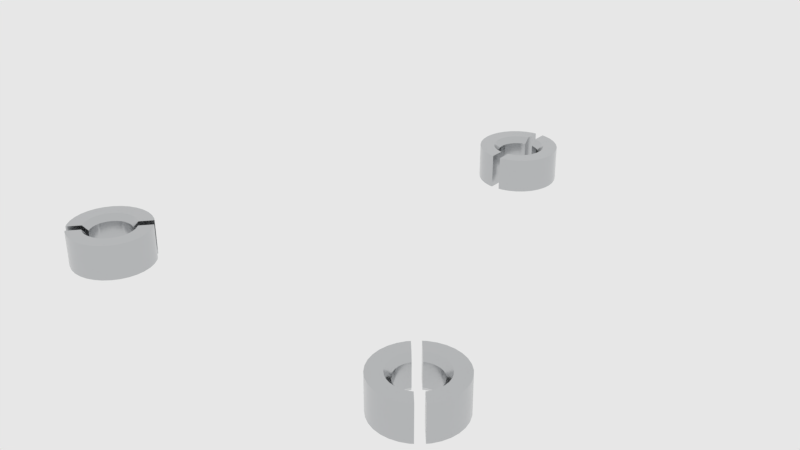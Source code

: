 # Source: mx_iv-circleHole_3_.blend  (saved by Blender 2.83.18; exported with 4.5.12 LTS)
import bpy
from mathutils import Matrix  # noqa: F401  (used for matrix-valued properties, if any)

bpy.ops.wm.read_factory_settings(use_empty=True)
scene = bpy.context.scene
scene.name = 'main'

# ---- collections
col_collection_1 = bpy.data.collections.new('Collection 1'); scene.collection.children.link(col_collection_1)

# ---- materials (node trees are filled in below, after node groups)
mat_sy_cutter = bpy.data.materials.new('sy_cutter')
mat_sy_chrome_matte = bpy.data.materials.new('sy_chrome_matte')

# ---- node groups
ng_sy_metal = bpy.data.node_groups.new('sy_metal', 'ShaderNodeTree')
_s = ng_sy_metal.interface.new_socket(name='Color', in_out='OUTPUT', socket_type='NodeSocketColor')
_s.default_value = (0.2987, 0.2987, 0.2987, 1.0)
_s = ng_sy_metal.interface.new_socket(name='Normal', in_out='OUTPUT', socket_type='NodeSocketVector')
_s.min_value = 0.0
_s.max_value = 0.0
_s = ng_sy_metal.interface.new_socket(name='Value', in_out='OUTPUT', socket_type='NodeSocketFloat')
_s.min_value = 0.0
_s.max_value = 0.0
_s = ng_sy_metal.interface.new_socket(name='Color', in_out='INPUT', socket_type='NodeSocketColor')
_s.default_value = (0.2987, 0.2987, 0.2987, 1.0)
_s = ng_sy_metal.interface.new_socket(name='Roughness', in_out='INPUT', socket_type='NodeSocketFloat')
_s.default_value = 1.0
_s.min_value = 0.0
_s.max_value = 2.0
_s = ng_sy_metal.interface.new_socket(name='Bump', in_out='INPUT', socket_type='NodeSocketFloat')
_s.default_value = 1.0
_s.min_value = 0.0
_s.max_value = 2.0
_s = ng_sy_metal.interface.new_socket(name='Scale', in_out='INPUT', socket_type='NodeSocketFloat')
_s.default_value = 1.0
_s.min_value = 0.0
_s.max_value = 2.0
_s = ng_sy_metal.interface.new_socket(name='Normal', in_out='INPUT', socket_type='NodeSocketVector')
_s.min_value = 0.0
_s.max_value = -1.0
_s.hide_value = True
_N = ng_sy_metal.nodes; _L = ng_sy_metal.links
n0 = _N.new('ShaderNodeTexCoord'); n0.name = 'Texture Coordinate.001'; n0.location = (-689, -224)
n1 = _N.new('ShaderNodeMapping'); n1.name = 'Mapping.001'; n1.location = (-479, -207)
n1.width = 240
n1.vector_type = 'TEXTURE'
n1.inputs[2].default_value = (0.7679, 0.576, 0.384)
n2 = _N.new('ShaderNodeTexNoise'); n2.name = 'Musgrave Texture'; n2.location = (-175, -206)
n2.width = 150
n2.normalize = False
n2.inputs[2].default_value = 400.0
n2.inputs[3].default_value = 0.0
n2.inputs[4].default_value = 0.25
n3 = _N.new('ShaderNodeValToRGB'); n3.name = 'ColorRamp'; n3.location = (45, -254)
while len(n3.color_ramp.elements) > 1: n3.color_ramp.elements.remove(n3.color_ramp.elements[-1])
n3.color_ramp.elements[0].position = 0.0; n3.color_ramp.elements[0].color = (0.508, 0.508, 0.508, 1.0)
_e = n3.color_ramp.elements.new(1.0); _e.color = (1.0, 1.0, 1.0, 1.0)
n4 = _N.new('ShaderNodeMix'); n4.name = 'Mix'; n4.location = (351, -115)
n4.data_type = 'RGBA'
n4.blend_type = 'MULTIPLY'
n4.inputs[0].default_value = 0.4667
n5 = _N.new('NodeGroupOutput'); n5.name = 'Group Output'; n5.location = (889, 0)
n6 = _N.new('ShaderNodeRGB'); n6.name = 'RGB'; n6.location = (-683, 362)
n6.outputs[0].default_value = (0.2987, 0.2987, 0.2987, 1.0)
n7 = _N.new('ShaderNodeTexCoord'); n7.name = 'Texture Coordinate'; n7.location = (-689, 83)
n8 = _N.new('ShaderNodeMapping'); n8.name = 'Mapping'; n8.location = (-461, 179)
n8.width = 240
n8.vector_type = 'TEXTURE'
n8.inputs[2].default_value = (0.384, 0.576, 0.7679)
n9 = _N.new('ShaderNodeTexNoise'); n9.name = 'Noise Texture'; n9.location = (-184, 74)
n9.inputs[2].default_value = 150.0
n9.inputs[3].default_value = 5.0
n10 = _N.new('ShaderNodeValToRGB'); n10.name = 'ColorRamp.001'; n10.location = (46, 5)
while len(n10.color_ramp.elements) > 1: n10.color_ramp.elements.remove(n10.color_ramp.elements[-1])
n10.color_ramp.elements[0].position = 0.0; n10.color_ramp.elements[0].color = (0.0, 0.0, 0.0, 1.0)
_e = n10.color_ramp.elements.new(1.0); _e.color = (1.0, 1.0, 1.0, 1.0)
n11 = _N.new('ShaderNodeMath'); n11.name = 'Math'; n11.location = (571, -60)
n11.operation = 'MULTIPLY'
n11.inputs[2].default_value = 0.0
n12 = _N.new('ShaderNodeMath'); n12.name = 'Math.001'; n12.location = (382, -405)
n12.operation = 'DIVIDE'
n12.inputs[1].default_value = 10.0
n12.inputs[2].default_value = 0.0
n13 = _N.new('ShaderNodeBump'); n13.name = 'Bump'; n13.location = (689, -362)
n13.inputs[1].default_value = 0.05
n13.inputs[2].default_value = 1.0
n14 = _N.new('ShaderNodeValue'); n14.name = 'Value'; n14.location = (-1337, -282)
n14.outputs[0].default_value = 1.0
n15 = _N.new('NodeGroupInput'); n15.name = 'Group Input'; n15.location = (-1239, 5)
n16 = _N.new('ShaderNodeCombineXYZ'); n16.name = 'Combine XYZ'; n16.location = (-869, -178)
n17 = _N.new('ShaderNodeMath'); n17.name = 'Math.002'; n17.location = (-1066, -219)
n17.operation = 'MULTIPLY'
n17.inputs[1].default_value = 50.0
n17.inputs[2].default_value = 0.0
n18 = _N.new('ShaderNodeCombineXYZ'); n18.name = 'Combine XYZ.001'; n18.location = (-869, -371)
_L.new(n8.outputs[0], n9.inputs[0])
_L.new(n9.outputs[0], n10.inputs[0])
_L.new(n7.outputs[0], n8.inputs[0])
_L.new(n2.outputs[0], n3.inputs[0])
_L.new(n10.outputs[0], n4.inputs[6])
_L.new(n3.outputs[0], n4.inputs[7])
_L.new(n1.outputs[0], n2.inputs[0])
_L.new(n0.outputs[0], n1.inputs[0])
_L.new(n4.outputs[2], n13.inputs[3])
_L.new(n13.outputs[0], n5.inputs[1])
_L.new(n4.outputs[2], n11.inputs[0])
_L.new(n11.outputs[0], n5.inputs[2])
_L.new(n15.outputs[0], n5.inputs[0])
_L.new(n15.outputs[1], n11.inputs[1])
_L.new(n15.outputs[2], n12.inputs[0])
_L.new(n12.outputs[0], n13.inputs[0])
_L.new(n15.outputs[4], n13.inputs[4])
_L.new(n17.outputs[0], n16.inputs[0])
_L.new(n17.outputs[0], n16.inputs[1])
_L.new(n16.outputs[0], n8.inputs[3])
_L.new(n17.outputs[0], n18.inputs[2])
_L.new(n18.outputs[0], n1.inputs[3])
_L.new(n15.outputs[3], n17.inputs[0])
n5.is_active_output = True
ng_auto_smooth = bpy.data.node_groups.new('Auto Smooth', 'GeometryNodeTree')
_s = ng_auto_smooth.interface.new_socket(name='Geometry', in_out='OUTPUT', socket_type='NodeSocketGeometry')
_s = ng_auto_smooth.interface.new_socket(name='Geometry', in_out='INPUT', socket_type='NodeSocketGeometry')
_s = ng_auto_smooth.interface.new_socket(name='Angle', in_out='INPUT', socket_type='NodeSocketFloat')
_s.subtype = 'ANGLE'
_s.min_value = 0.0
_s.max_value = 3.142
ng_auto_smooth.is_modifier = True
_N = ng_auto_smooth.nodes; _L = ng_auto_smooth.links
n0 = _N.new('NodeGroupOutput'); n0.name = 'Group Output'; n0.location = (480, -100)
n1 = _N.new('NodeGroupInput'); n1.name = 'Group Input'; n1.location = (-420, -300)
n2 = _N.new('NodeGroupInput'); n2.name = 'Group Input.001'; n2.location = (-60, -100)
n3 = _N.new('GeometryNodeSetShadeSmooth'); n3.name = 'Set Shade Smooth'; n3.location = (120, -100)
n3.domain = 'EDGE'
n4 = _N.new('GeometryNodeSetShadeSmooth'); n4.name = 'Set Shade Smooth.001'; n4.location = (300, -100)
n5 = _N.new('GeometryNodeInputMeshEdgeAngle'); n5.name = 'Edge Angle'; n5.location = (-420, -220)
n6 = _N.new('GeometryNodeInputEdgeSmooth'); n6.name = 'Is Edge Smooth'; n6.location = (-60, -160)
n7 = _N.new('GeometryNodeInputShadeSmooth'); n7.name = 'Is Face Smooth'; n7.location = (-240, -340)
n8 = _N.new('FunctionNodeBooleanMath'); n8.name = 'Boolean Math'; n8.location = (-60, -220)
n9 = _N.new('FunctionNodeCompare'); n9.name = 'Compare'; n9.location = (-240, -180)
n9.operation = 'LESS_EQUAL'
_L.new(n5.outputs[0], n9.inputs[0])
_L.new(n4.outputs[0], n0.inputs[0])
_L.new(n1.outputs[1], n9.inputs[1])
_L.new(n9.outputs[0], n8.inputs[0])
_L.new(n7.outputs[0], n8.inputs[1])
_L.new(n2.outputs[0], n3.inputs[0])
_L.new(n6.outputs[0], n3.inputs[1])
_L.new(n3.outputs[0], n4.inputs[0])
_L.new(n8.outputs[0], n3.inputs[2])
n0.is_active_output = True

# ---- material node trees
mat_sy_cutter.use_nodes = True; mat_sy_cutter.node_tree.nodes.clear()
_N = mat_sy_cutter.node_tree.nodes; _L = mat_sy_cutter.node_tree.links
n0 = _N.new('ShaderNodeBsdfPrincipled'); n0.name = 'Principled BSDF'; n0.location = (10, 300)
n0.distribution = 'GGX'
n0.subsurface_method = 'BURLEY'
n0.inputs[0].default_value = (0.0212, 0.0212, 0.0212, 1.0)
n0.inputs[2].default_value = 0.65
n0.inputs[3].default_value = 1.45
n0.inputs[27].default_value = (0.0, 0.0, 0.0, 1.0)
n0.inputs[28].default_value = 1.0
n1 = _N.new('ShaderNodeOutputMaterial'); n1.name = 'Material Output'; n1.location = (300, 300)
_L.new(n0.outputs[0], n1.inputs[0])
n1.is_active_output = True
mat_sy_chrome_matte.use_nodes = True; mat_sy_chrome_matte.node_tree.nodes.clear()
_N = mat_sy_chrome_matte.node_tree.nodes; _L = mat_sy_chrome_matte.node_tree.links
n0 = _N.new('ShaderNodeOutputMaterial'); n0.name = 'Material Output'; n0.location = (300, 300)
n1 = _N.new('ShaderNodeBsdfPrincipled'); n1.name = 'Principled BSDF'; n1.location = (10, 300)
n1.distribution = 'GGX'
n1.subsurface_method = 'BURLEY'
n1.inputs[1].default_value = 1.0
n1.inputs[3].default_value = 1.45
n1.inputs[27].default_value = (0.0, 0.0, 0.0, 1.0)
n1.inputs[28].default_value = 1.0
n2 = _N.new('ShaderNodeGroup'); n2.name = 'Group'; n2.location = (-335, 131)
n2.node_tree = ng_sy_metal
n2.inputs[0].default_value = (0.56, 0.57, 0.58, 1.0)
n2.inputs[1].default_value = 0.5
n2.inputs[2].default_value = 0.5
n2.inputs[3].default_value = 4.0
n2.inputs[4].default_value = (0.0, 0.0, 0.0)
_L.new(n2.outputs[0], n1.inputs[0])
_L.new(n1.outputs[0], n0.inputs[0])
_L.new(n2.outputs[1], n1.inputs[5])
_L.new(n2.outputs[2], n1.inputs[2])
n0.is_active_output = True

# ---- world
world_world = bpy.data.worlds.new('world'); scene.world = world_world
world_world.color = (0.8, 0.8, 0.8)
world_world.use_sun_shadow = False
world_world.sun_shadow_jitter_overblur = 0.0
world_world.cycles.sampling_method = 'MANUAL'
world_world.cycles.homogeneous_volume = True

# ---- meshes
me_plane = bpy.data.meshes.new('Plane')
me_plane.from_pydata([(-0.8478, -0.8478, 0.0), (0.8478, -0.8478, 0.0), (-0.8478, 0.8478, 0.0), (0.8478, 0.8478, 0.0), (-0.7536, 0.7536, 0.0), (-0.7536, -0.7536, 0.0), (0.7536, -0.7536, 0.0), (0.7536, 0.7536, 0.0), (0.0, 0.0, 0.0)], [], [(5, 4, 2, 0), (6, 5, 0, 1), (7, 6, 1, 3), (4, 7, 3, 2), (5, 6, 8), (6, 7, 8), (7, 4, 8), (4, 5, 8)])
me_plane.materials.append(mat_sy_cutter)
me_plane.use_remesh_preserve_volume = False
me_plane.use_remesh_preserve_attributes = False
me_plane.use_mirror_vertex_groups = False
me_plane.update()
me_cylinder_001 = bpy.data.meshes.new('Cylinder.001')
me_cylinder_001.from_pydata([(0.0, 0.6558, -0.09389), (-1.116e-08, 0.7498, 0.06386), (0.02024, 0.6539, -0.09389), (0.03857, 0.746, 0.06386), (0.03969, 0.648, -0.09389), (0.07566, 0.7348, 0.06386), (0.05762, 0.6384, -0.09389), (0.1098, 0.7165, 0.06386), (0.07334, 0.6255, -0.09389), (0.1398, 0.6919, 0.06386), (0.08624, 0.6098, -0.09389), (0.1644, 0.662, 0.06386), (0.09583, 0.5918, -0.09389), (0.1827, 0.6278, 0.06386), (0.1017, 0.5724, -0.09389), (0.1939, 0.5907, 0.06386), (0.1037, 0.5521, -0.09389), (0.1977, 0.5521, 0.06386), (0.1017, 0.5319, -0.09389), (0.1939, 0.5136, 0.06386), (0.09583, 0.5124, -0.09389), (0.1827, 0.4765, 0.06386), (0.08624, 0.4945, -0.09389), (0.1644, 0.4423, 0.06386), (0.07334, 0.4788, -0.09389), (0.1398, 0.4123, 0.06386), (0.05762, 0.4659, -0.09389), (0.1098, 0.3877, 0.06386), (0.03969, 0.4563, -0.09389), (0.07566, 0.3695, 0.06386), (0.02024, 0.4504, -0.09389), (0.03857, 0.3582, 0.06386), (-3.38e-08, 0.4484, -0.09389), (-7.558e-08, 0.3544, 0.06386), (-0.02024, 0.4504, -0.09389), (-0.03857, 0.3582, 0.06386), (-0.03969, 0.4563, -0.09389), (-0.07566, 0.3695, 0.06386), (-0.05763, 0.4659, -0.09389), (-0.1098, 0.3877, 0.06386), (-0.07334, 0.4788, -0.09389), (-0.1398, 0.4123, 0.06386), (-0.08624, 0.4945, -0.09389), (-0.1644, 0.4423, 0.06386), (-0.09583, 0.5124, -0.09389), (-0.1827, 0.4765, 0.06386), (-0.1017, 0.5319, -0.09389), (-0.1939, 0.5136, 0.06386), (-0.1037, 0.5521, -0.09389), (-0.1977, 0.5521, 0.06386), (-0.1017, 0.5724, -0.09389), (-0.1939, 0.5907, 0.06386), (-0.09583, 0.5918, -0.09389), (-0.1827, 0.6278, 0.06386), (-0.08624, 0.6098, -0.09389), (-0.1644, 0.662, 0.06386), (-0.07334, 0.6255, -0.09389), (-0.1398, 0.6919, 0.06386), (-0.05762, 0.6384, -0.09389), (-0.1098, 0.7165, 0.06386), (-0.03969, 0.648, -0.09389), (-0.07566, 0.7348, 0.06386), (-0.02024, 0.6539, -0.09389), (-0.03857, 0.746, 0.06386), (0.0, 0.6558, -0.03452), (0.02024, 0.6539, -0.03452), (0.03969, 0.648, -0.03452), (0.05762, 0.6384, -0.03452), (0.07334, 0.6255, -0.03452), (0.08624, 0.6098, -0.03452), (0.09583, 0.5918, -0.03452), (0.1017, 0.5724, -0.03452), (0.1037, 0.5521, -0.03452), (0.1017, 0.5319, -0.03452), (0.09583, 0.5124, -0.03452), (0.08624, 0.4945, -0.03452), (0.07334, 0.4788, -0.03452), (0.05762, 0.4659, -0.03452), (0.03969, 0.4563, -0.03452), (0.02024, 0.4504, -0.03452), (-3.38e-08, 0.4484, -0.03452), (-0.02024, 0.4504, -0.03452), (-0.03969, 0.4563, -0.03452), (-0.05763, 0.4659, -0.03452), (-0.07334, 0.4788, -0.03452), (-0.08624, 0.4945, -0.03452), (-0.09583, 0.5124, -0.03452), (-0.1017, 0.5319, -0.03452), (-0.1037, 0.5521, -0.03452), (-0.1017, 0.5724, -0.03452), (-0.09583, 0.5918, -0.03452), (-0.08624, 0.6098, -0.03452), (-0.07334, 0.6255, -0.03452), (-0.05762, 0.6384, -0.03452), (-0.03969, 0.648, -0.03452), (-0.02024, 0.6539, -0.03452)], [], [(64, 1, 3, 65), (65, 3, 5, 66), (66, 5, 7, 67), (67, 7, 9, 68), (68, 9, 11, 69), (69, 11, 13, 70), (70, 13, 15, 71), (71, 15, 17, 72), (72, 17, 19, 73), (73, 19, 21, 74), (74, 21, 23, 75), (75, 23, 25, 76), (76, 25, 27, 77), (77, 27, 29, 78), (78, 29, 31, 79), (79, 31, 33, 80), (80, 33, 35, 81), (81, 35, 37, 82), (82, 37, 39, 83), (83, 39, 41, 84), (84, 41, 43, 85), (85, 43, 45, 86), (86, 45, 47, 87), (87, 47, 49, 88), (88, 49, 51, 89), (89, 51, 53, 90), (90, 53, 55, 91), (91, 55, 57, 92), (92, 57, 59, 93), (93, 59, 61, 94), (3, 1, 63, 61, 59, 57, 55, 53, 51, 49, 47, 45, 43, 41, 39, 37, 35, 33, 31, 29, 27, 25, 23, 21, 19, 17, 15, 13, 11, 9, 7, 5), (94, 61, 63, 95), (95, 63, 1, 64), (0, 2, 4, 6, 8, 10, 12, 14, 16, 18, 20, 22, 24, 26, 28, 30, 32, 34, 36, 38, 40, 42, 44, 46, 48, 50, 52, 54, 56, 58, 60, 62), (62, 95, 64, 0), (60, 94, 95, 62), (58, 93, 94, 60), (56, 92, 93, 58), (54, 91, 92, 56), (52, 90, 91, 54), (50, 89, 90, 52), (48, 88, 89, 50), (46, 87, 88, 48), (44, 86, 87, 46), (42, 85, 86, 44), (40, 84, 85, 42), (38, 83, 84, 40), (36, 82, 83, 38), (34, 81, 82, 36), (32, 80, 81, 34), (30, 79, 80, 32), (28, 78, 79, 30), (26, 77, 78, 28), (24, 76, 77, 26), (22, 75, 76, 24), (20, 74, 75, 22), (18, 73, 74, 20), (16, 72, 73, 18), (14, 71, 72, 16), (12, 70, 71, 14), (10, 69, 70, 12), (8, 68, 69, 10), (6, 67, 68, 8), (4, 66, 67, 6), (2, 65, 66, 4), (0, 64, 65, 2)])
me_cylinder_001.materials.append(mat_sy_cutter)
me_cylinder_001.use_remesh_preserve_volume = False
me_cylinder_001.use_remesh_preserve_attributes = False
me_cylinder_001.use_mirror_vertex_groups = False
me_cylinder_001.update()
me_cylinder_003 = bpy.data.meshes.new('Cylinder.003')
me_cylinder_003.from_pydata([(-0.5044, -0.421, -0.0753), (-0.5044, -0.421, -0.01574), (-0.4969, -0.4139, -0.0753), (-0.4969, -0.4139, -0.01574), (-0.4882, -0.4085, -0.0753), (-0.4882, -0.4085, -0.01574), (-0.4786, -0.4048, -0.0753), (-0.4786, -0.4048, -0.01574), (-0.4684, -0.4031, -0.0753), (-0.4684, -0.4031, -0.01574), (-0.4581, -0.4034, -0.0753), (-0.4581, -0.4034, -0.01574), (-0.4481, -0.4057, -0.0753), (-0.4481, -0.4057, -0.01574), (-0.4178, -0.432, -0.0753), (-0.4178, -0.432, -0.01574), (-0.4141, -0.4416, -0.0753), (-0.4141, -0.4416, -0.01574), (-0.4124, -0.4518, -0.0753), (-0.4124, -0.4518, -0.01574), (-0.4127, -0.4621, -0.0753), (-0.4127, -0.4621, -0.01574), (-0.415, -0.4721, -0.0753), (-0.415, -0.4721, -0.01574), (-0.4192, -0.4815, -0.0753), (-0.4192, -0.4815, -0.01574), (-0.4252, -0.4899, -0.0753), (-0.4252, -0.4899, -0.01574), (-0.4327, -0.4969, -0.0753), (-0.4327, -0.4969, -0.01574), (-0.4414, -0.5024, -0.0753), (-0.4414, -0.5024, -0.01574), (-0.451, -0.5061, -0.0753), (-0.451, -0.5061, -0.01574), (-0.4611, -0.5078, -0.0753), (-0.4611, -0.5078, -0.01574), (-0.4714, -0.5075, -0.0753), (-0.4714, -0.5075, -0.01574), (-0.4814, -0.5052, -0.0753), (-0.4814, -0.5052, -0.01574), (-0.5117, -0.4788, -0.0753), (-0.5117, -0.4788, -0.01574), (-0.5154, -0.4692, -0.0753), (-0.5154, -0.4692, -0.01574), (-0.5171, -0.4591, -0.0753), (-0.5171, -0.4591, -0.01574), (-0.5168, -0.4488, -0.0753), (-0.5168, -0.4488, -0.01574), (-0.5145, -0.4388, -0.0753), (-0.5145, -0.4388, -0.01574), (-0.5103, -0.4294, -0.0753), (-0.5103, -0.4294, -0.01574), (-0.5427, -0.3877, -0.09032), (-0.528, -0.3738, -0.09032), (-0.528, -0.3738, -0.0007208), (-0.5427, -0.3877, -0.0007208), (-0.5108, -0.363, -0.09032), (-0.5108, -0.363, -0.0007208), (-0.4919, -0.3558, -0.09032), (-0.4919, -0.3558, -0.0007208), (-0.472, -0.3524, -0.09032), (-0.472, -0.3524, -0.0007208), (-0.4517, -0.353, -0.09032), (-0.4517, -0.353, -0.0007208), (-0.432, -0.3575, -0.09032), (-0.432, -0.3575, -0.0007208), (-0.4135, -0.3658, -0.09032), (-0.4135, -0.3658, -0.0007208), (-0.3831, -0.3922, -0.09032), (-0.3831, -0.3922, -0.0007208), (-0.3723, -0.4094, -0.09032), (-0.3723, -0.4094, -0.0007208), (-0.3651, -0.4283, -0.09032), (-0.3651, -0.4283, -0.0007208), (-0.3617, -0.4483, -0.09032), (-0.3617, -0.4483, -0.0007208), (-0.3623, -0.4685, -0.09032), (-0.3623, -0.4685, -0.0007208), (-0.3668, -0.4882, -0.09032), (-0.3668, -0.4882, -0.0007208), (-0.3751, -0.5067, -0.09032), (-0.3751, -0.5067, -0.0007208), (-0.3868, -0.5232, -0.09032), (-0.3868, -0.5232, -0.0007208), (-0.4016, -0.5371, -0.09032), (-0.4016, -0.5371, -0.0007208), (-0.4187, -0.5479, -0.09032), (-0.4187, -0.5479, -0.0007208), (-0.4376, -0.5551, -0.09032), (-0.4376, -0.5551, -0.0007208), (-0.4576, -0.5585, -0.09032), (-0.4576, -0.5585, -0.0007208), (-0.4778, -0.5579, -0.09032), (-0.4778, -0.5579, -0.0007208), (-0.4976, -0.5534, -0.09032), (-0.4976, -0.5534, -0.0007208), (-0.516, -0.5451, -0.09032), (-0.516, -0.5451, -0.0007208), (-0.5465, -0.5187, -0.09032), (-0.5465, -0.5187, -0.0007208), (-0.5572, -0.5015, -0.09032), (-0.5572, -0.5015, -0.0007208), (-0.5644, -0.4826, -0.09032), (-0.5644, -0.4826, -0.0007208), (-0.5678, -0.4626, -0.09032), (-0.5678, -0.4626, -0.0007208), (-0.5672, -0.4424, -0.09032), (-0.5672, -0.4424, -0.0007208), (-0.5627, -0.4226, -0.09032), (-0.5627, -0.4226, -0.0007208), (-0.5544, -0.4042, -0.09032), (-0.5544, -0.4042, -0.0007208), (-0.5145, -0.4122, -0.09032), (-0.5051, -0.4033, -0.09032), (-0.5051, -0.4033, -0.0007208), (-0.5145, -0.4122, -0.0007208), (-0.4942, -0.3964, -0.09032), (-0.4942, -0.3964, -0.0007208), (-0.4821, -0.3918, -0.09032), (-0.4821, -0.3918, -0.0007208), (-0.4694, -0.3896, -0.09032), (-0.4694, -0.3896, -0.0007208), (-0.4564, -0.39, -0.09032), (-0.4564, -0.39, -0.0007208), (-0.4438, -0.3929, -0.09032), (-0.4438, -0.3929, -0.0007208), (-0.432, -0.3982, -0.09032), (-0.432, -0.3982, -0.0007208), (-0.4126, -0.4151, -0.09032), (-0.4126, -0.4151, -0.0007208), (-0.4057, -0.426, -0.09032), (-0.4057, -0.426, -0.0007208), (-0.4011, -0.4381, -0.09032), (-0.4011, -0.4381, -0.0007208), (-0.399, -0.4509, -0.09032), (-0.399, -0.4509, -0.0007208), (-0.3994, -0.4638, -0.09032), (-0.3994, -0.4638, -0.0007208), (-0.4022, -0.4764, -0.09032), (-0.4022, -0.4764, -0.0007208), (-0.4075, -0.4882, -0.09032), (-0.4075, -0.4882, -0.0007208), (-0.415, -0.4987, -0.09032), (-0.415, -0.4987, -0.0007208), (-0.4244, -0.5076, -0.09032), (-0.4244, -0.5076, -0.0007208), (-0.4354, -0.5145, -0.09032), (-0.4354, -0.5145, -0.0007208), (-0.4474, -0.5191, -0.09032), (-0.4474, -0.5191, -0.0007208), (-0.4602, -0.5212, -0.09032), (-0.4602, -0.5212, -0.0007208), (-0.4731, -0.5209, -0.09032), (-0.4731, -0.5209, -0.0007208), (-0.4857, -0.518, -0.09032), (-0.4857, -0.518, -0.0007208), (-0.4975, -0.5127, -0.09032), (-0.4975, -0.5127, -0.0007208), (-0.5169, -0.4958, -0.09032), (-0.5169, -0.4958, -0.0007208), (-0.5238, -0.4849, -0.09032), (-0.5238, -0.4849, -0.0007208), (-0.5284, -0.4728, -0.09032), (-0.5284, -0.4728, -0.0007208), (-0.5306, -0.46, -0.09032), (-0.5306, -0.46, -0.0007208), (-0.5302, -0.4471, -0.09032), (-0.5302, -0.4471, -0.0007208), (-0.5273, -0.4345, -0.09032), (-0.5273, -0.4345, -0.0007208), (-0.522, -0.4227, -0.09032), (-0.522, -0.4227, -0.0007208), (-0.4986, -0.5119, -0.0007208), (-0.5231, -0.5401, -0.0007208), (-0.5231, -0.5401, -0.09032), (-0.494, -0.5066, -0.008587), (-0.4896, -0.5015, -0.01574), (-0.3891, -0.3859, -0.09032), (-0.4226, -0.4244, -0.0753), (-0.4896, -0.5015, -0.0753), (-0.4136, -0.4141, -0.09032), (-0.4182, -0.4194, -0.08245), (-0.494, -0.5066, -0.08245), (-0.4986, -0.5119, -0.09032), (-0.3891, -0.3859, -0.0007208), (-0.4136, -0.4141, -0.0007208), (-0.4182, -0.4194, -0.008588), (-0.4226, -0.4244, -0.01574), (-0.4055, -0.3715, -0.09032), (-0.4389, -0.4098, -0.0753), (-0.43, -0.3996, -0.09032), (-0.4383, -0.4092, -0.07618), (-0.5152, -0.4976, -0.0007208), (-0.5397, -0.5258, -0.0007208), (-0.4055, -0.3715, -0.0007208), (-0.43, -0.3996, -0.0007208), (-0.4383, -0.4092, -0.01486), (-0.4389, -0.4098, -0.01574), (-0.5069, -0.488, -0.01486), (-0.5064, -0.4874, -0.01574), (-0.5397, -0.5258, -0.09032), (-0.5064, -0.4874, -0.0753), (-0.5069, -0.488, -0.07618), (-0.5152, -0.4976, -0.09032)], [], [(52, 55, 54, 53), (53, 54, 57, 56), (56, 57, 59, 58), (58, 59, 61, 60), (60, 61, 63, 62), (62, 63, 65, 64), (64, 65, 67, 66), (66, 67, 194, 188), (68, 69, 71, 70), (70, 71, 73, 72), (72, 73, 75, 74), (74, 75, 77, 76), (76, 77, 79, 78), (78, 79, 81, 80), (80, 81, 83, 82), (82, 83, 85, 84), (84, 85, 87, 86), (86, 87, 89, 88), (88, 89, 91, 90), (90, 91, 93, 92), (92, 93, 95, 94), (94, 95, 97, 96), (96, 97, 173, 174), (98, 99, 101, 100), (100, 101, 103, 102), (102, 103, 105, 104), (104, 105, 107, 106), (106, 107, 109, 108), (50, 51, 49, 48), (108, 109, 111, 110), (110, 111, 55, 52), (0, 1, 51, 50), (113, 112, 52, 53), (115, 114, 54, 55), (116, 113, 53, 56), (114, 117, 57, 54), (118, 116, 56, 58), (117, 119, 59, 57), (120, 118, 58, 60), (119, 121, 61, 59), (122, 120, 60, 62), (121, 123, 63, 61), (124, 122, 62, 64), (123, 125, 65, 63), (126, 124, 64, 66), (125, 127, 67, 65), (127, 195, 194, 67), (128, 180, 177, 68), (130, 128, 68, 70), (129, 131, 71, 69), (132, 130, 70, 72), (131, 133, 73, 71), (134, 132, 72, 74), (133, 135, 75, 73), (136, 134, 74, 76), (135, 137, 77, 75), (138, 136, 76, 78), (137, 139, 79, 77), (140, 138, 78, 80), (139, 141, 81, 79), (142, 140, 80, 82), (141, 143, 83, 81), (144, 142, 82, 84), (143, 145, 85, 83), (146, 144, 84, 86), (145, 147, 87, 85), (148, 146, 86, 88), (147, 149, 89, 87), (150, 148, 88, 90), (149, 151, 91, 89), (152, 150, 90, 92), (151, 153, 93, 91), (154, 152, 92, 94), (153, 155, 95, 93), (156, 154, 94, 96), (155, 157, 97, 95), (157, 172, 173, 97), (158, 203, 200, 98), (160, 158, 98, 100), (159, 161, 101, 99), (162, 160, 100, 102), (161, 163, 103, 101), (164, 162, 102, 104), (163, 165, 105, 103), (166, 164, 104, 106), (165, 167, 107, 105), (168, 166, 106, 108), (167, 169, 109, 107), (170, 168, 108, 110), (169, 171, 111, 109), (112, 170, 110, 52), (171, 115, 55, 111), (2, 0, 112, 113), (1, 3, 114, 115), (4, 2, 113, 116), (3, 5, 117, 114), (6, 4, 116, 118), (5, 7, 119, 117), (8, 6, 118, 120), (7, 9, 121, 119), (10, 8, 120, 122), (9, 11, 123, 121), (12, 10, 122, 124), (11, 13, 125, 123), (13, 197, 196, 127, 125), (14, 178, 181, 128, 130), (16, 14, 130, 132), (15, 17, 133, 131), (18, 16, 132, 134), (17, 19, 135, 133), (20, 18, 134, 136), (19, 21, 137, 135), (22, 20, 136, 138), (21, 23, 139, 137), (24, 22, 138, 140), (23, 25, 141, 139), (26, 24, 140, 142), (25, 27, 143, 141), (28, 26, 142, 144), (27, 29, 145, 143), (30, 28, 144, 146), (29, 31, 147, 145), (32, 30, 146, 148), (31, 33, 149, 147), (34, 32, 148, 150), (33, 35, 151, 149), (36, 34, 150, 152), (35, 37, 153, 151), (38, 36, 152, 154), (37, 39, 155, 153), (39, 176, 175, 157, 155), (40, 201, 202, 158, 160), (42, 40, 160, 162), (41, 43, 163, 161), (44, 42, 162, 164), (43, 45, 165, 163), (46, 44, 164, 166), (45, 47, 167, 165), (48, 46, 166, 168), (47, 49, 169, 167), (50, 48, 168, 170), (49, 51, 171, 169), (0, 50, 170, 112), (51, 1, 115, 171), (48, 49, 47, 46), (46, 47, 45, 44), (44, 45, 43, 42), (42, 43, 41, 40), (40, 41, 199, 201), (38, 39, 37, 36), (36, 37, 35, 34), (34, 35, 33, 32), (32, 33, 31, 30), (30, 31, 29, 28), (28, 29, 27, 26), (26, 27, 25, 24), (24, 25, 23, 22), (22, 23, 21, 20), (20, 21, 19, 18), (18, 19, 17, 16), (16, 17, 15, 14), (14, 15, 187, 178), (12, 13, 11, 10), (10, 11, 9, 8), (8, 9, 7, 6), (6, 7, 5, 4), (4, 5, 3, 2), (2, 3, 1, 0), (183, 182, 156), (174, 183, 156, 96), (185, 184, 177, 180, 181, 178, 187, 186), (176, 179, 182, 183, 174, 173, 172, 175), (193, 192, 159, 99), (188, 190, 126, 66), (181, 180, 128), (184, 185, 129, 69), (196, 195, 127), (193, 200, 203, 202, 201, 199, 198, 192), (189, 191, 190, 188, 194, 195, 196, 197), (192, 198, 159), (185, 186, 129), (200, 193, 99, 98), (182, 179, 38, 154, 156), (186, 187, 15, 131, 129), (202, 203, 158), (175, 172, 157), (179, 176, 39, 38), (190, 191, 126), (177, 184, 69, 68), (191, 189, 12, 124, 126), (198, 199, 41, 161, 159), (189, 197, 13, 12)])
me_cylinder_003.polygons.foreach_set('use_smooth', [1, 1, 1, 1, 1, 1, 1, 1, 1, 1, 1, 1, 1, 1, 1, 1, 1, 1, 1, 1, 1, 1, 1, 1, 1, 1, 1, 1, 1, 1, 1, 1, 1, 1, 1, 1, 1, 1, 1, 1, 1, 1, 1, 1, 1, 1, 1, 1, 1, 1, 1, 1, 1, 1, 1, 1, 1, 1, 1, 1, 1, 1, 1, 1, 1, 1, 1, 1, 1, 1, 1, 1, 1, 1, 1, 1, 1, 1, 1, 1, 1, 1, 1, 1, 1, 1, 1, 1, 1, 1, 1, 1, 1, 1, 1, 1, 1, 1, 1, 1, 1, 1, 1, 1, 1, 1, 1, 1, 1, 1, 1, 1, 1, 1, 1, 1, 1, 1, 1, 1, 1, 1, 1, 1, 1, 1, 1, 1, 1, 1, 1, 1, 1, 1, 1, 1, 1, 1, 1, 1, 1, 1, 1, 1, 1, 1, 1, 1, 1, 1, 1, 1, 1, 1, 1, 1, 1, 1, 1, 1, 1, 1, 1, 1, 1, 1, 1, 1, 1, 1, 0, 0, 1, 1, 1, 1, 1, 0, 0, 1, 1, 1, 1, 1, 1, 1, 1, 1, 1, 1, 1, 1])
_k = set([(0, 2), (0, 50), (1, 3), (1, 51), (2, 4), (3, 5), (4, 6), (5, 7), (6, 8), (7, 9), (8, 10), (9, 11), (10, 12), (11, 13), (12, 189), (13, 197), (14, 16), (14, 178), (15, 17), (15, 187), (16, 18), (17, 19), (18, 20), (19, 21), (20, 22), (21, 23), (22, 24), (23, 25), (24, 26), (25, 27), (26, 28), (27, 29), (28, 30), (29, 31), (30, 32), (31, 33), (32, 34), (33, 35), (34, 36), (35, 37), (36, 38), (37, 39), (38, 179), (39, 176), (40, 42), (40, 201), (41, 43), (41, 199), (42, 44), (43, 45), (44, 46), (45, 47), (46, 48), (47, 49), (48, 50), (49, 51), (52, 53), (52, 110), (53, 56), (54, 55), (54, 57), (55, 111), (56, 58), (57, 59), (58, 60), (59, 61), (60, 62), (61, 63), (62, 64), (63, 65), (64, 66), (65, 67), (66, 188), (67, 194), (68, 70), (68, 177), (69, 71), (69, 184), (70, 72), (71, 73), (72, 74), (73, 75), (74, 76), (75, 77), (76, 78), (77, 79), (78, 80), (79, 81), (80, 82), (81, 83), (82, 84), (83, 85), (84, 86), (85, 87), (86, 88), (87, 89), (88, 90), (89, 91), (90, 92), (91, 93), (92, 94), (93, 95), (94, 96), (95, 97), (96, 174), (97, 173), (98, 100), (98, 200), (99, 101), (99, 193), (100, 102), (101, 103), (102, 104), (103, 105), (104, 106), (105, 107), (106, 108), (107, 109), (108, 110), (109, 111), (112, 113), (112, 170), (113, 116), (114, 115), (114, 117), (115, 171), (116, 118), (117, 119), (118, 120), (119, 121), (120, 122), (121, 123), (122, 124), (123, 125), (124, 126), (125, 127), (126, 190), (127, 195), (128, 130), (128, 180), (129, 131), (129, 185), (130, 132), (131, 133), (132, 134), (133, 135), (134, 136), (135, 137), (136, 138), (137, 139), (138, 140), (139, 141), (140, 142), (141, 143), (142, 144), (143, 145), (144, 146), (145, 147), (146, 148), (147, 149), (148, 150), (149, 151), (150, 152), (151, 153), (152, 154), (153, 155), (154, 156), (155, 157), (156, 183), (157, 172), (158, 160), (158, 203), (159, 161), (159, 192), (160, 162), (161, 163), (162, 164), (163, 165), (164, 166), (165, 167), (166, 168), (167, 169), (168, 170), (169, 171)])
me_cylinder_003.attributes.new('sharp_edge', 'BOOLEAN', 'EDGE').data.foreach_set('value', [ (min(e.vertices), max(e.vertices)) in _k for e in me_cylinder_003.edges])
me_cylinder_003.materials.append(mat_sy_chrome_matte)
me_cylinder_003.use_remesh_preserve_volume = False
me_cylinder_003.use_remesh_preserve_attributes = False
me_cylinder_003.use_mirror_vertex_groups = False
me_cylinder_003.update()
me_cylinder = bpy.data.meshes.new('Cylinder')
me_cylinder.from_pydata([(0.05257, 0.552, -0.0753), (0.05257, 0.552, -0.01574), (0.05156, 0.5418, -0.0753), (0.05156, 0.5418, -0.01574), (0.04857, 0.532, -0.0753), (0.04857, 0.532, -0.01574), (0.04372, 0.5229, -0.0753), (0.04372, 0.5229, -0.01574), (0.0372, 0.5149, -0.0753), (0.0372, 0.5149, -0.01574), (0.02924, 0.5084, -0.0753), (0.02924, 0.5084, -0.01574), (0.02017, 0.5036, -0.0753), (0.02017, 0.5036, -0.01574), (-0.02, 0.5036, -0.0753), (-0.02, 0.5036, -0.01574), (-0.02907, 0.5084, -0.0753), (-0.02907, 0.5084, -0.01574), (-0.03702, 0.5149, -0.0753), (-0.03702, 0.5149, -0.01574), (-0.04355, 0.5229, -0.0753), (-0.04355, 0.5229, -0.01574), (-0.0484, 0.532, -0.0753), (-0.0484, 0.532, -0.01574), (-0.05139, 0.5418, -0.0753), (-0.05139, 0.5418, -0.01574), (-0.0524, 0.552, -0.0753), (-0.0524, 0.552, -0.01574), (-0.05139, 0.5623, -0.0753), (-0.05139, 0.5623, -0.01574), (-0.0484, 0.5721, -0.0753), (-0.0484, 0.5721, -0.01574), (-0.04355, 0.5812, -0.0753), (-0.04355, 0.5812, -0.01574), (-0.03702, 0.5892, -0.0753), (-0.03702, 0.5892, -0.01574), (-0.02907, 0.5957, -0.0753), (-0.02907, 0.5957, -0.01574), (-0.02, 0.6005, -0.0753), (-0.02, 0.6005, -0.01574), (0.02017, 0.6005, -0.0753), (0.02017, 0.6005, -0.01574), (0.02924, 0.5957, -0.0753), (0.02924, 0.5957, -0.01574), (0.0372, 0.5892, -0.0753), (0.0372, 0.5892, -0.01574), (0.04372, 0.5812, -0.0753), (0.04372, 0.5812, -0.01574), (0.04857, 0.5721, -0.0753), (0.04857, 0.5721, -0.01574), (0.05156, 0.5623, -0.0753), (0.05156, 0.5623, -0.01574), (0.1034, 0.552, -0.09032), (0.1014, 0.5319, -0.09032), (0.1014, 0.5319, -0.0007208), (0.1034, 0.552, -0.0007208), (0.09552, 0.5125, -0.09032), (0.09552, 0.5125, -0.0007208), (0.08597, 0.4947, -0.09032), (0.08597, 0.4947, -0.0007208), (0.07312, 0.479, -0.09032), (0.07312, 0.479, -0.0007208), (0.05747, 0.4662, -0.09032), (0.05747, 0.4662, -0.0007208), (0.03961, 0.4566, -0.09032), (0.03961, 0.4566, -0.0007208), (0.02024, 0.4507, -0.09032), (0.02024, 0.4507, -0.0007208), (-0.02007, 0.4507, -0.09032), (-0.02007, 0.4507, -0.0007208), (-0.03944, 0.4566, -0.09032), (-0.03944, 0.4566, -0.0007208), (-0.0573, 0.4662, -0.09032), (-0.0573, 0.4662, -0.0007208), (-0.07295, 0.479, -0.09032), (-0.07295, 0.479, -0.0007208), (-0.0858, 0.4947, -0.09032), (-0.0858, 0.4947, -0.0007208), (-0.09534, 0.5125, -0.09032), (-0.09534, 0.5125, -0.0007208), (-0.1012, 0.5319, -0.09032), (-0.1012, 0.5319, -0.0007208), (-0.1032, 0.552, -0.09032), (-0.1032, 0.552, -0.0007208), (-0.1012, 0.5722, -0.09032), (-0.1012, 0.5722, -0.0007208), (-0.09534, 0.5916, -0.09032), (-0.09534, 0.5916, -0.0007208), (-0.0858, 0.6094, -0.09032), (-0.0858, 0.6094, -0.0007208), (-0.07295, 0.6251, -0.09032), (-0.07295, 0.6251, -0.0007208), (-0.0573, 0.6379, -0.09032), (-0.0573, 0.6379, -0.0007208), (-0.03944, 0.6475, -0.09032), (-0.03944, 0.6475, -0.0007208), (-0.02007, 0.6533, -0.09032), (-0.02007, 0.6533, -0.0007208), (0.02024, 0.6533, -0.09032), (0.02024, 0.6533, -0.0007208), (0.03961, 0.6475, -0.09032), (0.03961, 0.6475, -0.0007208), (0.05747, 0.6379, -0.09032), (0.05747, 0.6379, -0.0007208), (0.07312, 0.6251, -0.09032), (0.07312, 0.6251, -0.0007208), (0.08597, 0.6094, -0.09032), (0.08597, 0.6094, -0.0007208), (0.09552, 0.5916, -0.09032), (0.09552, 0.5916, -0.0007208), (0.1014, 0.5722, -0.09032), (0.1014, 0.5722, -0.0007208), (0.06604, 0.552, -0.09032), (0.06477, 0.5392, -0.09032), (0.06477, 0.5392, -0.0007208), (0.06604, 0.552, -0.0007208), (0.06102, 0.5268, -0.09032), (0.06102, 0.5268, -0.0007208), (0.05492, 0.5154, -0.09032), (0.05492, 0.5154, -0.0007208), (0.04672, 0.5054, -0.09032), (0.04672, 0.5054, -0.0007208), (0.03673, 0.4972, -0.09032), (0.03673, 0.4972, -0.0007208), (0.02532, 0.4911, -0.09032), (0.02532, 0.4911, -0.0007208), (0.01295, 0.4874, -0.09032), (0.01295, 0.4874, -0.0007208), (-0.01278, 0.4874, -0.09032), (-0.01278, 0.4874, -0.0007208), (-0.02515, 0.4911, -0.09032), (-0.02515, 0.4911, -0.0007208), (-0.03655, 0.4972, -0.09032), (-0.03655, 0.4972, -0.0007208), (-0.04655, 0.5054, -0.09032), (-0.04655, 0.5054, -0.0007208), (-0.05475, 0.5154, -0.09032), (-0.05475, 0.5154, -0.0007208), (-0.06084, 0.5268, -0.09032), (-0.06084, 0.5268, -0.0007208), (-0.0646, 0.5392, -0.09032), (-0.0646, 0.5392, -0.0007208), (-0.06587, 0.552, -0.09032), (-0.06587, 0.552, -0.0007208), (-0.0646, 0.5649, -0.09032), (-0.0646, 0.5649, -0.0007208), (-0.06084, 0.5773, -0.09032), (-0.06084, 0.5773, -0.0007208), (-0.05475, 0.5887, -0.09032), (-0.05475, 0.5887, -0.0007208), (-0.04655, 0.5987, -0.09032), (-0.04655, 0.5987, -0.0007208), (-0.03655, 0.6069, -0.09032), (-0.03655, 0.6069, -0.0007208), (-0.02515, 0.613, -0.09032), (-0.02515, 0.613, -0.0007208), (-0.01278, 0.6167, -0.09032), (-0.01278, 0.6167, -0.0007208), (0.01295, 0.6167, -0.09032), (0.01295, 0.6167, -0.0007208), (0.02532, 0.613, -0.09032), (0.02532, 0.613, -0.0007208), (0.03673, 0.6069, -0.09032), (0.03673, 0.6069, -0.0007208), (0.04672, 0.5987, -0.09032), (0.04672, 0.5987, -0.0007208), (0.05492, 0.5887, -0.09032), (0.05492, 0.5887, -0.0007208), (0.06102, 0.5773, -0.09032), (0.06102, 0.5773, -0.0007208), (0.06477, 0.5649, -0.09032), (0.06477, 0.5649, -0.0007208), (-0.0114, 0.6169, -0.0007208), (-0.0114, 0.6542, -0.0007208), (-0.0114, 0.6542, -0.09032), (-0.0114, 0.6098, -0.008587), (-0.0114, 0.6031, -0.01574), (-0.0114, 0.4499, -0.09032), (-0.0114, 0.5009, -0.0753), (-0.0114, 0.6031, -0.0753), (-0.0114, 0.4872, -0.09032), (-0.0114, 0.4943, -0.08245), (-0.0114, 0.6098, -0.08245), (-0.0114, 0.6169, -0.09032), (-0.0114, 0.4499, -0.0007208), (-0.0114, 0.4872, -0.0007208), (-0.0114, 0.4943, -0.008588), (-0.0114, 0.5009, -0.01574), (0.01048, 0.4498, -0.09032), (0.01048, 0.5006, -0.0753), (0.01048, 0.4871, -0.09032), (0.01048, 0.4998, -0.07618), (0.01048, 0.617, -0.0007208), (0.01048, 0.6543, -0.0007208), (0.01048, 0.4498, -0.0007208), (0.01048, 0.4871, -0.0007208), (0.01048, 0.4998, -0.01486), (0.01048, 0.5006, -0.01574), (0.01048, 0.6043, -0.01486), (0.01048, 0.6035, -0.01574), (0.01048, 0.6543, -0.09032), (0.01048, 0.6035, -0.0753), (0.01048, 0.6043, -0.07618), (0.01048, 0.617, -0.09032)], [], [(52, 55, 54, 53), (53, 54, 57, 56), (56, 57, 59, 58), (58, 59, 61, 60), (60, 61, 63, 62), (62, 63, 65, 64), (64, 65, 67, 66), (66, 67, 194, 188), (68, 69, 71, 70), (70, 71, 73, 72), (72, 73, 75, 74), (74, 75, 77, 76), (76, 77, 79, 78), (78, 79, 81, 80), (80, 81, 83, 82), (82, 83, 85, 84), (84, 85, 87, 86), (86, 87, 89, 88), (88, 89, 91, 90), (90, 91, 93, 92), (92, 93, 95, 94), (94, 95, 97, 96), (96, 97, 173, 174), (98, 99, 101, 100), (100, 101, 103, 102), (102, 103, 105, 104), (104, 105, 107, 106), (106, 107, 109, 108), (50, 51, 49, 48), (108, 109, 111, 110), (110, 111, 55, 52), (0, 1, 51, 50), (113, 112, 52, 53), (115, 114, 54, 55), (116, 113, 53, 56), (114, 117, 57, 54), (118, 116, 56, 58), (117, 119, 59, 57), (120, 118, 58, 60), (119, 121, 61, 59), (122, 120, 60, 62), (121, 123, 63, 61), (124, 122, 62, 64), (123, 125, 65, 63), (126, 124, 64, 66), (125, 127, 67, 65), (127, 195, 194, 67), (128, 180, 177, 68), (130, 128, 68, 70), (129, 131, 71, 69), (132, 130, 70, 72), (131, 133, 73, 71), (134, 132, 72, 74), (133, 135, 75, 73), (136, 134, 74, 76), (135, 137, 77, 75), (138, 136, 76, 78), (137, 139, 79, 77), (140, 138, 78, 80), (139, 141, 81, 79), (142, 140, 80, 82), (141, 143, 83, 81), (144, 142, 82, 84), (143, 145, 85, 83), (146, 144, 84, 86), (145, 147, 87, 85), (148, 146, 86, 88), (147, 149, 89, 87), (150, 148, 88, 90), (149, 151, 91, 89), (152, 150, 90, 92), (151, 153, 93, 91), (154, 152, 92, 94), (153, 155, 95, 93), (156, 154, 94, 96), (155, 157, 97, 95), (157, 172, 173, 97), (158, 203, 200, 98), (160, 158, 98, 100), (159, 161, 101, 99), (162, 160, 100, 102), (161, 163, 103, 101), (164, 162, 102, 104), (163, 165, 105, 103), (166, 164, 104, 106), (165, 167, 107, 105), (168, 166, 106, 108), (167, 169, 109, 107), (170, 168, 108, 110), (169, 171, 111, 109), (112, 170, 110, 52), (171, 115, 55, 111), (2, 0, 112, 113), (1, 3, 114, 115), (4, 2, 113, 116), (3, 5, 117, 114), (6, 4, 116, 118), (5, 7, 119, 117), (8, 6, 118, 120), (7, 9, 121, 119), (10, 8, 120, 122), (9, 11, 123, 121), (12, 10, 122, 124), (11, 13, 125, 123), (13, 197, 196, 127, 125), (14, 178, 181, 128, 130), (16, 14, 130, 132), (15, 17, 133, 131), (18, 16, 132, 134), (17, 19, 135, 133), (20, 18, 134, 136), (19, 21, 137, 135), (22, 20, 136, 138), (21, 23, 139, 137), (24, 22, 138, 140), (23, 25, 141, 139), (26, 24, 140, 142), (25, 27, 143, 141), (28, 26, 142, 144), (27, 29, 145, 143), (30, 28, 144, 146), (29, 31, 147, 145), (32, 30, 146, 148), (31, 33, 149, 147), (34, 32, 148, 150), (33, 35, 151, 149), (36, 34, 150, 152), (35, 37, 153, 151), (38, 36, 152, 154), (37, 39, 155, 153), (39, 176, 175, 157, 155), (40, 201, 202, 158, 160), (42, 40, 160, 162), (41, 43, 163, 161), (44, 42, 162, 164), (43, 45, 165, 163), (46, 44, 164, 166), (45, 47, 167, 165), (48, 46, 166, 168), (47, 49, 169, 167), (50, 48, 168, 170), (49, 51, 171, 169), (0, 50, 170, 112), (51, 1, 115, 171), (48, 49, 47, 46), (46, 47, 45, 44), (44, 45, 43, 42), (42, 43, 41, 40), (40, 41, 199, 201), (38, 39, 37, 36), (36, 37, 35, 34), (34, 35, 33, 32), (32, 33, 31, 30), (30, 31, 29, 28), (28, 29, 27, 26), (26, 27, 25, 24), (24, 25, 23, 22), (22, 23, 21, 20), (20, 21, 19, 18), (18, 19, 17, 16), (16, 17, 15, 14), (14, 15, 187, 178), (12, 13, 11, 10), (10, 11, 9, 8), (8, 9, 7, 6), (6, 7, 5, 4), (4, 5, 3, 2), (2, 3, 1, 0), (183, 182, 156), (174, 183, 156, 96), (185, 184, 177, 180, 181, 178, 187, 186), (176, 179, 182, 183, 174, 173, 172, 175), (193, 192, 159, 99), (188, 190, 126, 66), (181, 180, 128), (184, 185, 129, 69), (196, 195, 127), (193, 200, 203, 202, 201, 199, 198, 192), (189, 191, 190, 188, 194, 195, 196, 197), (192, 198, 159), (185, 186, 129), (200, 193, 99, 98), (182, 179, 38, 154, 156), (186, 187, 15, 131, 129), (202, 203, 158), (175, 172, 157), (179, 176, 39, 38), (190, 191, 126), (177, 184, 69, 68), (191, 189, 12, 124, 126), (198, 199, 41, 161, 159), (189, 197, 13, 12)])
me_cylinder.polygons.foreach_set('use_smooth', [1, 1, 1, 1, 1, 1, 1, 1, 1, 1, 1, 1, 1, 1, 1, 1, 1, 1, 1, 1, 1, 1, 1, 1, 1, 1, 1, 1, 1, 1, 1, 1, 1, 1, 1, 1, 1, 1, 1, 1, 1, 1, 1, 1, 1, 1, 1, 1, 1, 1, 1, 1, 1, 1, 1, 1, 1, 1, 1, 1, 1, 1, 1, 1, 1, 1, 1, 1, 1, 1, 1, 1, 1, 1, 1, 1, 1, 1, 1, 1, 1, 1, 1, 1, 1, 1, 1, 1, 1, 1, 1, 1, 1, 1, 1, 1, 1, 1, 1, 1, 1, 1, 1, 1, 1, 1, 1, 1, 1, 1, 1, 1, 1, 1, 1, 1, 1, 1, 1, 1, 1, 1, 1, 1, 1, 1, 1, 1, 1, 1, 1, 1, 1, 1, 1, 1, 1, 1, 1, 1, 1, 1, 1, 1, 1, 1, 1, 1, 1, 1, 1, 1, 1, 1, 1, 1, 1, 1, 1, 1, 1, 1, 1, 1, 1, 1, 1, 1, 1, 1, 0, 0, 1, 1, 1, 1, 1, 0, 0, 1, 1, 1, 1, 1, 1, 1, 1, 1, 1, 1, 1, 1])
_k = set([(0, 2), (0, 50), (1, 3), (1, 51), (2, 4), (3, 5), (4, 6), (5, 7), (6, 8), (7, 9), (8, 10), (9, 11), (10, 12), (11, 13), (12, 189), (13, 197), (14, 16), (14, 178), (15, 17), (15, 187), (16, 18), (17, 19), (18, 20), (19, 21), (20, 22), (21, 23), (22, 24), (23, 25), (24, 26), (25, 27), (26, 28), (27, 29), (28, 30), (29, 31), (30, 32), (31, 33), (32, 34), (33, 35), (34, 36), (35, 37), (36, 38), (37, 39), (38, 179), (39, 176), (40, 42), (40, 201), (41, 43), (41, 199), (42, 44), (43, 45), (44, 46), (45, 47), (46, 48), (47, 49), (48, 50), (49, 51), (52, 53), (52, 110), (53, 56), (54, 55), (54, 57), (55, 111), (56, 58), (57, 59), (58, 60), (59, 61), (60, 62), (61, 63), (62, 64), (63, 65), (64, 66), (65, 67), (66, 188), (67, 194), (68, 70), (68, 177), (69, 71), (69, 184), (70, 72), (71, 73), (72, 74), (73, 75), (74, 76), (75, 77), (76, 78), (77, 79), (78, 80), (79, 81), (80, 82), (81, 83), (82, 84), (83, 85), (84, 86), (85, 87), (86, 88), (87, 89), (88, 90), (89, 91), (90, 92), (91, 93), (92, 94), (93, 95), (94, 96), (95, 97), (96, 174), (97, 173), (98, 100), (98, 200), (99, 101), (99, 193), (100, 102), (101, 103), (102, 104), (103, 105), (104, 106), (105, 107), (106, 108), (107, 109), (108, 110), (109, 111), (112, 113), (112, 170), (113, 116), (114, 115), (114, 117), (115, 171), (116, 118), (117, 119), (118, 120), (119, 121), (120, 122), (121, 123), (122, 124), (123, 125), (124, 126), (125, 127), (126, 190), (127, 195), (128, 130), (128, 180), (129, 131), (129, 185), (130, 132), (131, 133), (132, 134), (133, 135), (134, 136), (135, 137), (136, 138), (137, 139), (138, 140), (139, 141), (140, 142), (141, 143), (142, 144), (143, 145), (144, 146), (145, 147), (146, 148), (147, 149), (148, 150), (149, 151), (150, 152), (151, 153), (152, 154), (153, 155), (154, 156), (155, 157), (156, 183), (157, 172), (158, 160), (158, 203), (159, 161), (159, 192), (160, 162), (161, 163), (162, 164), (163, 165), (164, 166), (165, 167), (166, 168), (167, 169), (168, 170), (169, 171)])
me_cylinder.attributes.new('sharp_edge', 'BOOLEAN', 'EDGE').data.foreach_set('value', [ (min(e.vertices), max(e.vertices)) in _k for e in me_cylinder.edges])
me_cylinder.materials.append(mat_sy_chrome_matte)
me_cylinder.use_remesh_preserve_volume = False
me_cylinder.use_remesh_preserve_attributes = False
me_cylinder.use_mirror_vertex_groups = False
me_cylinder.update()
me_cylinder_002 = bpy.data.meshes.new('Cylinder.002')
me_cylinder_002.from_pydata([(-0.5546, -0.5074, -0.09389), (-0.636, -0.5544, 0.06386), (-0.563, -0.4889, -0.09389), (-0.652, -0.5191, 0.06386), (-0.5676, -0.4691, -0.09389), (-0.6608, -0.4813, 0.06386), (-0.5683, -0.4488, -0.09389), (-0.6621, -0.4426, 0.06386), (-0.565, -0.4287, -0.09389), (-0.6558, -0.4044, 0.06386), (-0.5578, -0.4097, -0.09389), (-0.6421, -0.3681, 0.06386), (-0.5471, -0.3924, -0.09389), (-0.6216, -0.3352, 0.06386), (-0.5332, -0.3776, -0.09389), (-0.5951, -0.3069, 0.06386), (-0.5166, -0.3657, -0.09389), (-0.5636, -0.2843, 0.06386), (-0.4981, -0.3573, -0.09389), (-0.5283, -0.2683, 0.06386), (-0.4783, -0.3527, -0.09389), (-0.4906, -0.2595, 0.06386), (-0.458, -0.352, -0.09389), (-0.4519, -0.2583, 0.06386), (-0.4379, -0.3554, -0.09389), (-0.4136, -0.2646, 0.06386), (-0.4189, -0.3625, -0.09389), (-0.3773, -0.2782, 0.06386), (-0.4016, -0.3733, -0.09389), (-0.3444, -0.2987, 0.06386), (-0.3868, -0.3871, -0.09389), (-0.3161, -0.3252, 0.06386), (-0.375, -0.4037, -0.09389), (-0.2936, -0.3567, 0.06386), (-0.3666, -0.4222, -0.09389), (-0.2776, -0.392, 0.06386), (-0.3619, -0.442, -0.09389), (-0.2688, -0.4297, 0.06386), (-0.3613, -0.4623, -0.09389), (-0.2675, -0.4685, 0.06386), (-0.3646, -0.4824, -0.09389), (-0.2738, -0.5067, 0.06386), (-0.3718, -0.5014, -0.09389), (-0.2875, -0.543, 0.06386), (-0.3825, -0.5187, -0.09389), (-0.3079, -0.5759, 0.06386), (-0.3964, -0.5335, -0.09389), (-0.3344, -0.6042, 0.06386), (-0.4129, -0.5454, -0.09389), (-0.3659, -0.6268, 0.06386), (-0.4314, -0.5538, -0.09389), (-0.4012, -0.6428, 0.06386), (-0.4512, -0.5584, -0.09389), (-0.439, -0.6516, 0.06386), (-0.4716, -0.559, -0.09389), (-0.4777, -0.6528, 0.06386), (-0.4916, -0.5557, -0.09389), (-0.516, -0.6465, 0.06386), (-0.5107, -0.5486, -0.09389), (-0.5522, -0.6329, 0.06386), (-0.5279, -0.5378, -0.09389), (-0.5851, -0.6124, 0.06386), (-0.5428, -0.5239, -0.09389), (-0.6134, -0.5859, 0.06386), (-0.5546, -0.5074, -0.03452), (-0.563, -0.4889, -0.03452), (-0.5676, -0.4691, -0.03452), (-0.5683, -0.4488, -0.03452), (-0.565, -0.4287, -0.03452), (-0.5578, -0.4097, -0.03452), (-0.5471, -0.3924, -0.03452), (-0.5332, -0.3776, -0.03452), (-0.5166, -0.3657, -0.03452), (-0.4981, -0.3573, -0.03452), (-0.4783, -0.3527, -0.03452), (-0.458, -0.352, -0.03452), (-0.4379, -0.3554, -0.03452), (-0.4189, -0.3625, -0.03452), (-0.4016, -0.3733, -0.03452), (-0.3868, -0.3871, -0.03452), (-0.375, -0.4037, -0.03452), (-0.3666, -0.4222, -0.03452), (-0.3619, -0.442, -0.03452), (-0.3613, -0.4623, -0.03452), (-0.3646, -0.4824, -0.03452), (-0.3718, -0.5014, -0.03452), (-0.3825, -0.5187, -0.03452), (-0.3964, -0.5335, -0.03452), (-0.4129, -0.5454, -0.03452), (-0.4314, -0.5538, -0.03452), (-0.4512, -0.5584, -0.03452), (-0.4716, -0.559, -0.03452), (-0.4916, -0.5557, -0.03452), (-0.5107, -0.5486, -0.03452), (-0.5279, -0.5378, -0.03452), (-0.5428, -0.5239, -0.03452)], [], [(64, 1, 3, 65), (65, 3, 5, 66), (66, 5, 7, 67), (67, 7, 9, 68), (68, 9, 11, 69), (69, 11, 13, 70), (70, 13, 15, 71), (71, 15, 17, 72), (72, 17, 19, 73), (73, 19, 21, 74), (74, 21, 23, 75), (75, 23, 25, 76), (76, 25, 27, 77), (77, 27, 29, 78), (78, 29, 31, 79), (79, 31, 33, 80), (80, 33, 35, 81), (81, 35, 37, 82), (82, 37, 39, 83), (83, 39, 41, 84), (84, 41, 43, 85), (85, 43, 45, 86), (86, 45, 47, 87), (87, 47, 49, 88), (88, 49, 51, 89), (89, 51, 53, 90), (90, 53, 55, 91), (91, 55, 57, 92), (92, 57, 59, 93), (93, 59, 61, 94), (3, 1, 63, 61, 59, 57, 55, 53, 51, 49, 47, 45, 43, 41, 39, 37, 35, 33, 31, 29, 27, 25, 23, 21, 19, 17, 15, 13, 11, 9, 7, 5), (94, 61, 63, 95), (95, 63, 1, 64), (0, 2, 4, 6, 8, 10, 12, 14, 16, 18, 20, 22, 24, 26, 28, 30, 32, 34, 36, 38, 40, 42, 44, 46, 48, 50, 52, 54, 56, 58, 60, 62), (62, 95, 64, 0), (60, 94, 95, 62), (58, 93, 94, 60), (56, 92, 93, 58), (54, 91, 92, 56), (52, 90, 91, 54), (50, 89, 90, 52), (48, 88, 89, 50), (46, 87, 88, 48), (44, 86, 87, 46), (42, 85, 86, 44), (40, 84, 85, 42), (38, 83, 84, 40), (36, 82, 83, 38), (34, 81, 82, 36), (32, 80, 81, 34), (30, 79, 80, 32), (28, 78, 79, 30), (26, 77, 78, 28), (24, 76, 77, 26), (22, 75, 76, 24), (20, 74, 75, 22), (18, 73, 74, 20), (16, 72, 73, 18), (14, 71, 72, 16), (12, 70, 71, 14), (10, 69, 70, 12), (8, 68, 69, 10), (6, 67, 68, 8), (4, 66, 67, 6), (2, 65, 66, 4), (0, 64, 65, 2)])
me_cylinder_002.materials.append(mat_sy_cutter)
me_cylinder_002.use_remesh_preserve_volume = False
me_cylinder_002.use_remesh_preserve_attributes = False
me_cylinder_002.use_mirror_vertex_groups = False
me_cylinder_002.update()

# ---- objects
ob_plane = bpy.data.objects.new('Plane', me_plane)
ob_cylinder_001 = bpy.data.objects.new('Cylinder.001', me_cylinder_001)
ob_cylinder_003 = bpy.data.objects.new('Cylinder.003', me_cylinder_003)
ob_cylinder = bpy.data.objects.new('Cylinder', me_cylinder)
ob_cylinder_002 = bpy.data.objects.new('Cylinder.002', me_cylinder_002)

# ---- transforms, parenting, visibility, modifiers, constraints
ob_plane.location = (0.0, 0.0, 0.0)
ob_plane.hide_render = True
ob_plane.visible_camera = False
ob_plane.visible_diffuse = False
ob_plane.visible_glossy = False
ob_plane.visible_transmission = False
ob_plane.visible_volume_scatter = False
ob_plane.visible_shadow = False
ob_plane.display_type = 'WIRE'
ob_plane.show_wire = True
ob_plane.show_all_edges = True
ob_plane.lineart.crease_threshold = 0.0
ob_cylinder_001.parent = ob_plane
ob_cylinder_001.location = (0.0, 0.0, 0.0)
ob_cylinder_001.hide_render = True
ob_cylinder_001.visible_camera = False
ob_cylinder_001.visible_diffuse = False
ob_cylinder_001.visible_glossy = False
ob_cylinder_001.visible_transmission = False
ob_cylinder_001.visible_volume_scatter = False
ob_cylinder_001.visible_shadow = False
ob_cylinder_001.display_type = 'WIRE'
ob_cylinder_001.show_wire = True
ob_cylinder_001.show_all_edges = True
ob_cylinder_001.lineart.crease_threshold = 0.0
ob_cylinder_003.parent = ob_plane
ob_cylinder_003.location = (0.0, 0.0, 0.0)
ob_cylinder_003.display_type = 'SOLID'
ob_cylinder_003.lineart.crease_threshold = 0.0
_m = ob_cylinder_003.modifiers.new('hops_mirror_via_active', 'MIRROR')
_m.use_clip = True
_m.use_mirror_u = True
_m.mirror_object = ob_cylinder_001
_m = ob_cylinder_003.modifiers.new('Auto Smooth', 'NODES')
_m.node_group = ng_auto_smooth
_gi = [s.identifier for s in ng_auto_smooth.interface.items_tree if s.item_type == 'SOCKET' and s.in_out == 'INPUT']
_m[_gi[1]] = 1.047  # Angle
ob_cylinder.parent = ob_plane
ob_cylinder.location = (0.0, 0.0, 0.0)
ob_cylinder.display_type = 'SOLID'
ob_cylinder.lineart.crease_threshold = 0.0
_m = ob_cylinder.modifiers.new('Auto Smooth', 'NODES')
_m.node_group = ng_auto_smooth
_gi = [s.identifier for s in ng_auto_smooth.interface.items_tree if s.item_type == 'SOCKET' and s.in_out == 'INPUT']
_m[_gi[1]] = 1.047  # Angle
ob_cylinder_002.parent = ob_plane
ob_cylinder_002.location = (0.0, 0.0, 0.0)
ob_cylinder_002.hide_render = True
ob_cylinder_002.visible_camera = False
ob_cylinder_002.visible_diffuse = False
ob_cylinder_002.visible_glossy = False
ob_cylinder_002.visible_transmission = False
ob_cylinder_002.visible_volume_scatter = False
ob_cylinder_002.visible_shadow = False
ob_cylinder_002.display_type = 'WIRE'
ob_cylinder_002.show_wire = True
ob_cylinder_002.show_all_edges = True
ob_cylinder_002.lineart.crease_threshold = 0.0
_m = ob_cylinder_002.modifiers.new('hops_mirror_via_active', 'MIRROR')
_m.use_clip = True
_m.use_mirror_u = True
_m.mirror_object = ob_cylinder_001

# ---- collection membership
col_collection_1.objects.link(ob_plane)
col_collection_1.objects.link(ob_cylinder_001)
col_collection_1.objects.link(ob_cylinder_003)
col_collection_1.objects.link(ob_cylinder)
col_collection_1.objects.link(ob_cylinder_002)

# ---- scene / render settings (as saved in the file)
scene.frame_start = 1; scene.frame_end = 100; scene.frame_set(1)
scene.render.engine = 'CYCLES'
scene.render.image_settings.color_depth = '16'
scene.render.image_settings.compression = 90
scene.render.resolution_percentage = 50
scene.render.dither_intensity = 0.0
scene.render.use_simplify = True
scene.render.use_persistent_data = True
scene.cycles.use_denoising = False
scene.cycles.samples = 10
scene.cycles.sampling_pattern = 'TABULATED_SOBOL'
scene.cycles.light_sampling_threshold = 0.0
scene.cycles.use_adaptive_sampling = False
scene.cycles.use_light_tree = False
scene.cycles.caustics_reflective = False
scene.cycles.caustics_refractive = False
scene.cycles.blur_glossy = 4.0
scene.cycles.max_bounces = 4
scene.cycles.transmission_bounces = 4
scene.cycles.volume_bounces = 2
scene.cycles.transparent_max_bounces = 4
scene.cycles.use_animated_seed = True
scene.cycles.sample_clamp_direct = 4.0
scene.cycles.sample_clamp_indirect = 2.0
scene.cycles.debug_bvh_type = 'STATIC_BVH'
scene.view_settings.view_transform = 'Standard'
bpy.context.view_layer.update()

# ---- added for rendering (the .blend has no active camera): camera
cam_auto = bpy.data.cameras.new('AutoCamera')
cam_auto.lens = 50.0
cam_auto.sensor_width = 36.0
cam_auto.clip_end = 1000.0
ob_auto_camera = bpy.data.objects.new('AutoCamera', cam_auto)
scene.collection.objects.link(ob_auto_camera)
ob_auto_camera.location = (1.53948, -1.79946, 1.18606)
ob_auto_camera.rotation_euler = (1.09748, -7.21219e-08, 0.694738)
scene.camera = ob_auto_camera
bpy.context.view_layer.update()
